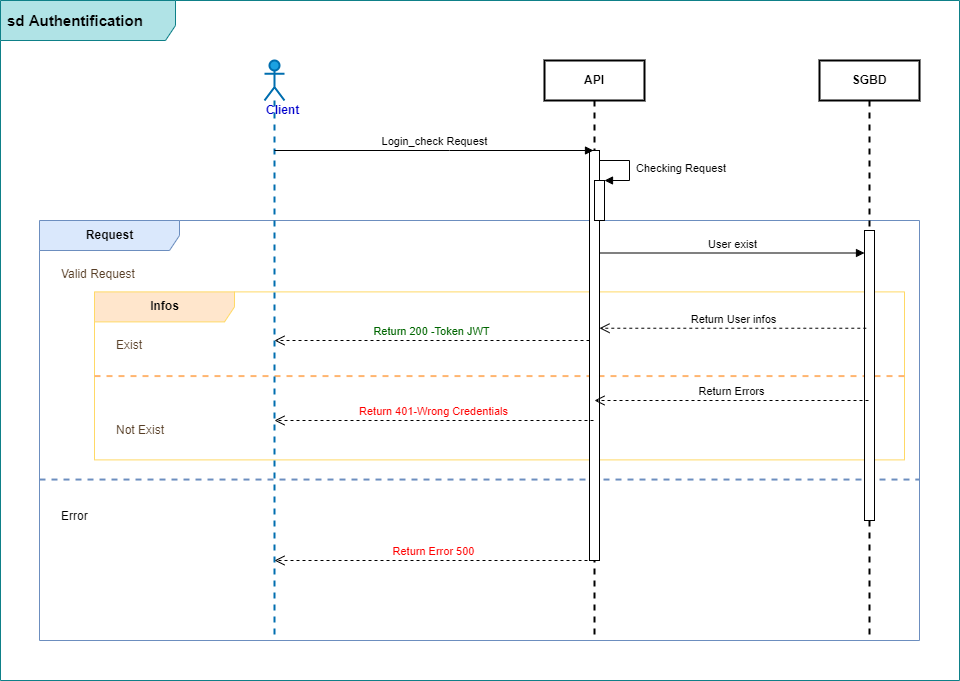

The diagram above was exported from draw.io. Its source (the exported page's mxGraphModel, read from the mxfile embedded in the PNG):
<mxGraphModel dx="1038" dy="1818" grid="1" gridSize="10" guides="1" tooltips="1" connect="1" arrows="1" fold="1" page="1" pageScale="1" pageWidth="827" pageHeight="1169" math="0" shadow="0">
  <root>
    <mxCell id="0" />
    <mxCell id="1" parent="0" />
    <mxCell id="w7281zfYXuS3MfBLWJI5-1" value="&lt;font style=&quot;font-size: 15px;&quot;&gt;&lt;b&gt;sd Authentification&lt;/b&gt;&lt;br&gt;&lt;/font&gt;" style="shape=umlFrame;whiteSpace=wrap;html=1;width=175;height=40;boundedLbl=1;verticalAlign=middle;align=left;spacingLeft=5;fillColor=#b0e3e6;strokeColor=#0e8088;" parent="1" vertex="1">
      <mxGeometry x="161" y="-40" width="959" height="680" as="geometry" />
    </mxCell>
    <mxCell id="w7281zfYXuS3MfBLWJI5-7" value="&lt;div&gt;&lt;b&gt;Request&lt;/b&gt;&lt;/div&gt;" style="shape=umlFrame;tabWidth=110;tabHeight=30;tabPosition=left;html=1;boundedLbl=1;labelInHeader=1;width=140;height=30;fillColor=#dae8fc;strokeColor=#6c8ebf;" parent="1" vertex="1">
      <mxGeometry x="200" y="180" width="880" height="420" as="geometry" />
    </mxCell>
    <mxCell id="w7281zfYXuS3MfBLWJI5-8" value="Valid Request" style="text;fontColor=#573E26;" parent="w7281zfYXuS3MfBLWJI5-7" vertex="1">
      <mxGeometry width="100" height="20" relative="1" as="geometry">
        <mxPoint x="20" y="40" as="offset" />
      </mxGeometry>
    </mxCell>
    <mxCell id="w7281zfYXuS3MfBLWJI5-9" value="Error" style="line;strokeWidth=2;dashed=1;labelPosition=center;verticalLabelPosition=bottom;align=left;verticalAlign=top;spacingLeft=20;spacingTop=15;fillColor=#dae8fc;strokeColor=#6c8ebf;" parent="w7281zfYXuS3MfBLWJI5-7" vertex="1">
      <mxGeometry y="250.64638069680365" width="879.9999999999999" height="16.79999999999999" as="geometry" />
    </mxCell>
    <mxCell id="w7281zfYXuS3MfBLWJI5-10" value="&lt;div&gt;&lt;b&gt;Infos&lt;/b&gt;&lt;/div&gt;" style="shape=umlFrame;tabWidth=110;tabHeight=30;tabPosition=left;html=1;boundedLbl=1;labelInHeader=1;width=140;height=30;fillColor=#ffe6cc;strokeColor=#FFD966;" parent="w7281zfYXuS3MfBLWJI5-7" vertex="1">
      <mxGeometry x="55" y="71.39999999999999" width="810" height="168" as="geometry" />
    </mxCell>
    <mxCell id="w7281zfYXuS3MfBLWJI5-11" value="Exist" style="text;fontColor=#573E26;" parent="w7281zfYXuS3MfBLWJI5-10" vertex="1">
      <mxGeometry width="100" height="20" relative="1" as="geometry">
        <mxPoint x="20" y="40" as="offset" />
      </mxGeometry>
    </mxCell>
    <mxCell id="w7281zfYXuS3MfBLWJI5-12" value="Not Exist" style="line;strokeWidth=2;dashed=1;labelPosition=center;verticalLabelPosition=bottom;align=left;verticalAlign=top;spacingLeft=20;spacingTop=15;fillColor=#d5e8d4;strokeColor=#FFB570;fontColor=#573E26;" parent="w7281zfYXuS3MfBLWJI5-10" vertex="1">
      <mxGeometry y="59.1696" width="810" height="50.0304" as="geometry" />
    </mxCell>
    <mxCell id="w7281zfYXuS3MfBLWJI5-2" value="&lt;b&gt;&lt;font color=&quot;#0000CC&quot;&gt;Client&lt;/font&gt;&lt;/b&gt;" style="shape=umlLifeline;participant=umlActor;perimeter=lifelinePerimeter;whiteSpace=wrap;html=1;container=1;collapsible=0;recursiveResize=0;verticalAlign=top;spacingTop=36;outlineConnect=0;fillColor=#1ba1e2;fontColor=#ffffff;strokeColor=#006EAF;strokeWidth=2;align=left;" parent="1" vertex="1">
      <mxGeometry x="425" y="20" width="20" height="580" as="geometry" />
    </mxCell>
    <mxCell id="w7281zfYXuS3MfBLWJI5-3" value="API" style="shape=umlLifeline;perimeter=lifelinePerimeter;whiteSpace=wrap;html=1;container=1;collapsible=0;recursiveResize=0;outlineConnect=0;fontStyle=1;strokeWidth=2;" parent="1" vertex="1">
      <mxGeometry x="705" y="20" width="100" height="580" as="geometry" />
    </mxCell>
    <mxCell id="w7281zfYXuS3MfBLWJI5-15" value="" style="html=1;points=[];perimeter=orthogonalPerimeter;" parent="w7281zfYXuS3MfBLWJI5-3" vertex="1">
      <mxGeometry x="45" y="90" width="10" height="410" as="geometry" />
    </mxCell>
    <mxCell id="w7281zfYXuS3MfBLWJI5-17" value="" style="html=1;points=[];perimeter=orthogonalPerimeter;" parent="w7281zfYXuS3MfBLWJI5-3" vertex="1">
      <mxGeometry x="50" y="120" width="10" height="40" as="geometry" />
    </mxCell>
    <mxCell id="w7281zfYXuS3MfBLWJI5-18" value="&amp;nbsp;Checking Request" style="edgeStyle=orthogonalEdgeStyle;html=1;align=left;spacingLeft=2;endArrow=block;rounded=0;entryX=1;entryY=0;" parent="w7281zfYXuS3MfBLWJI5-3" target="w7281zfYXuS3MfBLWJI5-17" edge="1">
      <mxGeometry relative="1" as="geometry">
        <mxPoint x="55" y="100" as="sourcePoint" />
        <Array as="points">
          <mxPoint x="85" y="100" />
        </Array>
      </mxGeometry>
    </mxCell>
    <mxCell id="w7281zfYXuS3MfBLWJI5-13" value="SGBD" style="shape=umlLifeline;perimeter=lifelinePerimeter;whiteSpace=wrap;html=1;container=1;collapsible=0;recursiveResize=0;outlineConnect=0;fontStyle=1;strokeWidth=2;" parent="1" vertex="1">
      <mxGeometry x="980" y="20" width="100" height="580" as="geometry" />
    </mxCell>
    <mxCell id="w7281zfYXuS3MfBLWJI5-19" value="" style="html=1;points=[];perimeter=orthogonalPerimeter;" parent="w7281zfYXuS3MfBLWJI5-13" vertex="1">
      <mxGeometry x="45" y="170" width="10" height="290" as="geometry" />
    </mxCell>
    <mxCell id="w7281zfYXuS3MfBLWJI5-16" value="Login_check Request" style="html=1;verticalAlign=bottom;endArrow=block;rounded=0;" parent="1" source="w7281zfYXuS3MfBLWJI5-2" target="w7281zfYXuS3MfBLWJI5-3" edge="1">
      <mxGeometry width="80" relative="1" as="geometry">
        <mxPoint x="630" y="290" as="sourcePoint" />
        <mxPoint x="710" y="290" as="targetPoint" />
        <Array as="points">
          <mxPoint x="610" y="110" />
        </Array>
      </mxGeometry>
    </mxCell>
    <mxCell id="w7281zfYXuS3MfBLWJI5-21" value="&lt;font color=&quot;#ff0000&quot;&gt;Return Error 500&lt;/font&gt;" style="html=1;verticalAlign=bottom;endArrow=open;dashed=1;endSize=8;rounded=0;" parent="1" source="w7281zfYXuS3MfBLWJI5-3" target="w7281zfYXuS3MfBLWJI5-2" edge="1">
      <mxGeometry relative="1" as="geometry">
        <mxPoint x="710" y="590" as="sourcePoint" />
        <mxPoint x="630" y="590" as="targetPoint" />
        <Array as="points">
          <mxPoint x="580" y="520" />
        </Array>
      </mxGeometry>
    </mxCell>
    <mxCell id="w7281zfYXuS3MfBLWJI5-22" value="User exist" style="html=1;verticalAlign=bottom;endArrow=block;rounded=0;exitX=1;exitY=0.25;exitDx=0;exitDy=0;exitPerimeter=0;" parent="1" source="w7281zfYXuS3MfBLWJI5-15" target="w7281zfYXuS3MfBLWJI5-19" edge="1">
      <mxGeometry width="80" relative="1" as="geometry">
        <mxPoint x="630" y="320" as="sourcePoint" />
        <mxPoint x="710" y="320" as="targetPoint" />
      </mxGeometry>
    </mxCell>
    <mxCell id="w7281zfYXuS3MfBLWJI5-23" value="Return User infos" style="html=1;verticalAlign=bottom;endArrow=open;dashed=1;endSize=8;rounded=0;exitX=0.18;exitY=0.337;exitDx=0;exitDy=0;exitPerimeter=0;" parent="1" source="w7281zfYXuS3MfBLWJI5-19" target="w7281zfYXuS3MfBLWJI5-15" edge="1">
      <mxGeometry relative="1" as="geometry">
        <mxPoint x="1020" y="360" as="sourcePoint" />
        <mxPoint x="630" y="320" as="targetPoint" />
      </mxGeometry>
    </mxCell>
    <mxCell id="w7281zfYXuS3MfBLWJI5-24" value="Return Errors" style="html=1;verticalAlign=bottom;endArrow=open;dashed=1;endSize=8;rounded=0;" parent="1" source="w7281zfYXuS3MfBLWJI5-13" target="w7281zfYXuS3MfBLWJI5-3" edge="1">
      <mxGeometry relative="1" as="geometry">
        <mxPoint x="1030" y="370" as="sourcePoint" />
        <mxPoint x="770" y="370" as="targetPoint" />
        <Array as="points">
          <mxPoint x="900" y="360" />
        </Array>
      </mxGeometry>
    </mxCell>
    <mxCell id="w7281zfYXuS3MfBLWJI5-25" value="&lt;font color=&quot;#ff0000&quot;&gt;Return 401-Wrong Credentials&lt;/font&gt;" style="html=1;verticalAlign=bottom;endArrow=open;dashed=1;endSize=8;rounded=0;" parent="1" source="w7281zfYXuS3MfBLWJI5-3" target="w7281zfYXuS3MfBLWJI5-2" edge="1">
      <mxGeometry relative="1" as="geometry">
        <mxPoint x="1039" y="650" as="sourcePoint" />
        <mxPoint x="764.9473684210527" y="650" as="targetPoint" />
        <Array as="points">
          <mxPoint x="600" y="380" />
        </Array>
      </mxGeometry>
    </mxCell>
    <mxCell id="w7281zfYXuS3MfBLWJI5-31" value="&lt;font color=&quot;#006600&quot;&gt;Return 200 -Token JWT&lt;/font&gt;" style="html=1;verticalAlign=bottom;endArrow=open;dashed=1;endSize=8;rounded=0;" parent="1" source="w7281zfYXuS3MfBLWJI5-15" target="w7281zfYXuS3MfBLWJI5-2" edge="1">
      <mxGeometry relative="1" as="geometry">
        <mxPoint x="710" y="420" as="sourcePoint" />
        <mxPoint x="630" y="420" as="targetPoint" />
        <Array as="points">
          <mxPoint x="590" y="300" />
        </Array>
      </mxGeometry>
    </mxCell>
  </root>
</mxGraphModel>